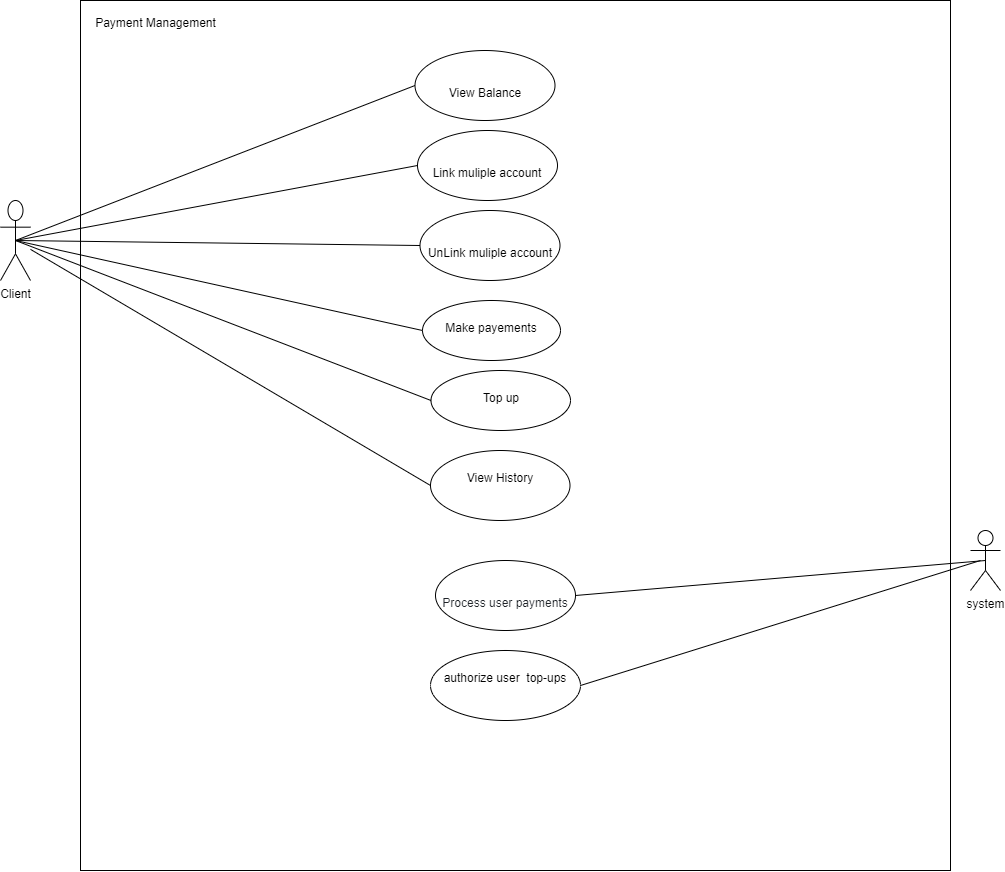

The diagram above was exported from draw.io. Its source (the exported page's mxGraphModel, read from the mxfile embedded in the PNG):
<mxGraphModel dx="1222" dy="798" grid="1" gridSize="10" guides="1" tooltips="1" connect="1" arrows="1" fold="1" page="1" pageScale="1" pageWidth="850" pageHeight="1100" math="0" shadow="0">
  <root>
    <mxCell id="0" />
    <mxCell id="1" parent="0" />
    <mxCell id="8XaT3vhJ8e15TlbrQIlY-1" value="" style="whiteSpace=wrap;html=1;aspect=fixed;strokeColor=default;align=center;verticalAlign=top;fontFamily=Helvetica;fontSize=12;fontColor=default;fillColor=default;" parent="1" vertex="1">
      <mxGeometry x="260" y="170" width="870" height="870" as="geometry" />
    </mxCell>
    <mxCell id="8XaT3vhJ8e15TlbrQIlY-2" value="Client" style="shape=umlActor;verticalLabelPosition=bottom;verticalAlign=top;html=1;outlineConnect=0;strokeColor=default;align=center;fontFamily=Helvetica;fontSize=12;fontColor=default;fillColor=default;" parent="1" vertex="1">
      <mxGeometry x="180" y="370" width="30" height="80" as="geometry" />
    </mxCell>
    <mxCell id="YoPnBePnG8h7hMXatmgw-1" value="" style="endArrow=none;endFill=1;endSize=12;html=1;rounded=0;fontFamily=Helvetica;fontSize=12;fontColor=default;entryX=0;entryY=0.5;entryDx=0;entryDy=0;startFill=0;exitX=0.5;exitY=0.5;exitDx=0;exitDy=0;exitPerimeter=0;" parent="1" source="8XaT3vhJ8e15TlbrQIlY-2" target="cWP7o5alO9ZeD85ciwLx-2" edge="1">
      <mxGeometry width="160" relative="1" as="geometry">
        <mxPoint x="220" y="280" as="sourcePoint" />
        <mxPoint x="599.9999999999998" y="260" as="targetPoint" />
      </mxGeometry>
    </mxCell>
    <mxCell id="YoPnBePnG8h7hMXatmgw-2" value="" style="endArrow=none;endFill=1;endSize=12;html=1;rounded=0;fontFamily=Helvetica;fontSize=12;fontColor=default;entryX=0;entryY=0.5;entryDx=0;entryDy=0;startFill=0;exitX=0.5;exitY=0.5;exitDx=0;exitDy=0;exitPerimeter=0;" parent="1" source="8XaT3vhJ8e15TlbrQIlY-2" target="cWP7o5alO9ZeD85ciwLx-1" edge="1">
      <mxGeometry width="160" relative="1" as="geometry">
        <mxPoint x="220" y="290" as="sourcePoint" />
        <mxPoint x="610.5" y="340" as="targetPoint" />
      </mxGeometry>
    </mxCell>
    <mxCell id="YoPnBePnG8h7hMXatmgw-3" value="" style="endArrow=none;endFill=1;endSize=12;html=1;rounded=0;fontFamily=Helvetica;fontSize=12;fontColor=default;entryX=0;entryY=0.5;entryDx=0;entryDy=0;startFill=0;exitX=0.5;exitY=0.5;exitDx=0;exitDy=0;exitPerimeter=0;" parent="1" source="8XaT3vhJ8e15TlbrQIlY-2" target="cWP7o5alO9ZeD85ciwLx-3" edge="1">
      <mxGeometry width="160" relative="1" as="geometry">
        <mxPoint x="220" y="300" as="sourcePoint" />
        <mxPoint x="607.0000000000002" y="425" as="targetPoint" />
      </mxGeometry>
    </mxCell>
    <mxCell id="mmdSjVx1MxoJhn-ht5KE-1" value="Payment Management" style="text;align=center;fontStyle=0;verticalAlign=middle;spacingLeft=3;spacingRight=3;strokeColor=none;rotatable=0;points=[[0,0.5],[1,0.5]];portConstraint=eastwest;html=1;fontFamily=Helvetica;fontSize=12;fontColor=default;" parent="1" vertex="1">
      <mxGeometry x="250" y="180" width="170" height="26" as="geometry" />
    </mxCell>
    <mxCell id="mmdSjVx1MxoJhn-ht5KE-2" value="&lt;div&gt;&lt;br&gt;&lt;/div&gt;&lt;div&gt;&lt;span style=&quot;background-color: transparent; color: light-dark(rgb(0, 0, 0), rgb(255, 255, 255));&quot;&gt;Make payements&lt;/span&gt;&lt;/div&gt;" style="ellipse;whiteSpace=wrap;html=1;strokeColor=default;align=center;verticalAlign=top;fontFamily=Helvetica;fontSize=12;fontColor=default;fillColor=default;" parent="1" vertex="1">
      <mxGeometry x="602" y="470" width="138" height="60" as="geometry" />
    </mxCell>
    <mxCell id="mmdSjVx1MxoJhn-ht5KE-3" value="" style="endArrow=none;endFill=1;endSize=12;html=1;rounded=0;fontFamily=Helvetica;fontSize=12;fontColor=default;entryX=0;entryY=0.5;entryDx=0;entryDy=0;startFill=0;exitX=0.5;exitY=0.5;exitDx=0;exitDy=0;exitPerimeter=0;" parent="1" source="8XaT3vhJ8e15TlbrQIlY-2" target="mmdSjVx1MxoJhn-ht5KE-2" edge="1">
      <mxGeometry width="160" relative="1" as="geometry">
        <mxPoint x="220" y="310" as="sourcePoint" />
        <mxPoint x="380" y="310" as="targetPoint" />
      </mxGeometry>
    </mxCell>
    <mxCell id="mmdSjVx1MxoJhn-ht5KE-4" value="&lt;div&gt;&lt;br&gt;&lt;/div&gt;T&lt;span style=&quot;background-color: transparent; color: light-dark(rgb(0, 0, 0), rgb(255, 255, 255));&quot;&gt;op up&lt;/span&gt;" style="ellipse;whiteSpace=wrap;html=1;strokeColor=default;align=center;verticalAlign=top;fontFamily=Helvetica;fontSize=12;fontColor=default;fillColor=default;" parent="1" vertex="1">
      <mxGeometry x="610.5" y="540" width="139.5" height="60" as="geometry" />
    </mxCell>
    <mxCell id="mmdSjVx1MxoJhn-ht5KE-5" value="" style="endArrow=none;endFill=1;endSize=12;html=1;rounded=0;fontFamily=Helvetica;fontSize=12;fontColor=default;entryX=0;entryY=0.5;entryDx=0;entryDy=0;startFill=0;exitX=0.5;exitY=0.5;exitDx=0;exitDy=0;exitPerimeter=0;" parent="1" source="8XaT3vhJ8e15TlbrQIlY-2" target="mmdSjVx1MxoJhn-ht5KE-4" edge="1">
      <mxGeometry width="160" relative="1" as="geometry">
        <mxPoint x="220" y="330" as="sourcePoint" />
        <mxPoint x="380" y="330" as="targetPoint" />
      </mxGeometry>
    </mxCell>
    <mxCell id="mmdSjVx1MxoJhn-ht5KE-6" value="&lt;div&gt;&lt;br&gt;&lt;/div&gt;View History" style="ellipse;whiteSpace=wrap;html=1;strokeColor=default;align=center;verticalAlign=top;fontFamily=Helvetica;fontSize=12;fontColor=default;fillColor=default;" parent="1" vertex="1">
      <mxGeometry x="610" y="620" width="139.5" height="70" as="geometry" />
    </mxCell>
    <mxCell id="mmdSjVx1MxoJhn-ht5KE-7" value="" style="endArrow=none;endFill=1;endSize=12;html=1;rounded=0;fontFamily=Helvetica;fontSize=12;fontColor=default;entryX=0;entryY=0.5;entryDx=0;entryDy=0;startFill=0;" parent="1" source="8XaT3vhJ8e15TlbrQIlY-2" target="mmdSjVx1MxoJhn-ht5KE-6" edge="1">
      <mxGeometry width="160" relative="1" as="geometry">
        <mxPoint x="230" y="340" as="sourcePoint" />
        <mxPoint x="390" y="340" as="targetPoint" />
      </mxGeometry>
    </mxCell>
    <mxCell id="mmdSjVx1MxoJhn-ht5KE-10" value="system" style="shape=umlActor;verticalLabelPosition=bottom;verticalAlign=top;html=1;outlineConnect=0;strokeColor=default;align=center;fontFamily=Helvetica;fontSize=12;fontColor=default;fillColor=default;" parent="1" vertex="1">
      <mxGeometry x="1150" y="700" width="30" height="60" as="geometry" />
    </mxCell>
    <mxCell id="mmdSjVx1MxoJhn-ht5KE-13" value="&lt;div&gt;&lt;span style=&quot;background-color: rgb(255, 255, 255); text-align: left;&quot;&gt;&lt;font face=&quot;Helvetica&quot; style=&quot;color: rgb(0, 0, 0);&quot;&gt;&lt;br&gt;&lt;/font&gt;&lt;/span&gt;&lt;/div&gt;&lt;div&gt;&lt;span style=&quot;background-color: rgb(255, 255, 255); text-align: left;&quot;&gt;&lt;font face=&quot;Helvetica&quot; style=&quot;color: rgb(0, 0, 0);&quot;&gt;authorize user&amp;nbsp; top-ups&lt;/font&gt;&lt;/span&gt;&lt;/div&gt;" style="ellipse;whiteSpace=wrap;html=1;strokeColor=default;align=center;verticalAlign=top;fontFamily=Helvetica;fontSize=12;fontColor=default;fillColor=default;" parent="1" vertex="1">
      <mxGeometry x="610" y="820" width="150" height="70" as="geometry" />
    </mxCell>
    <mxCell id="mmdSjVx1MxoJhn-ht5KE-14" value="" style="endArrow=none;endFill=1;endSize=12;html=1;rounded=0;fontFamily=Helvetica;fontSize=12;fontColor=default;entryX=1;entryY=0.5;entryDx=0;entryDy=0;exitX=0.5;exitY=0.5;exitDx=0;exitDy=0;exitPerimeter=0;startFill=0;" parent="1" source="mmdSjVx1MxoJhn-ht5KE-10" target="cWP7o5alO9ZeD85ciwLx-4" edge="1">
      <mxGeometry width="160" relative="1" as="geometry">
        <mxPoint x="1090" y="750" as="sourcePoint" />
        <mxPoint x="760.0000000000002" y="775" as="targetPoint" />
      </mxGeometry>
    </mxCell>
    <mxCell id="mmdSjVx1MxoJhn-ht5KE-15" value="" style="endArrow=none;endFill=1;endSize=12;html=1;rounded=0;fontFamily=Helvetica;fontSize=12;fontColor=default;entryX=1;entryY=0.5;entryDx=0;entryDy=0;startFill=0;" parent="1" target="mmdSjVx1MxoJhn-ht5KE-13" edge="1">
      <mxGeometry width="160" relative="1" as="geometry">
        <mxPoint x="1160" y="730" as="sourcePoint" />
        <mxPoint x="1320" y="730" as="targetPoint" />
      </mxGeometry>
    </mxCell>
    <mxCell id="cWP7o5alO9ZeD85ciwLx-1" value="&lt;br&gt;&lt;div&gt;Link muliple account&lt;/div&gt;" style="ellipse;whiteSpace=wrap;html=1;" vertex="1" parent="1">
      <mxGeometry x="597" y="300" width="140" height="70" as="geometry" />
    </mxCell>
    <mxCell id="cWP7o5alO9ZeD85ciwLx-2" value="&lt;br&gt;&lt;div&gt;View Balance&lt;/div&gt;" style="ellipse;whiteSpace=wrap;html=1;" vertex="1" parent="1">
      <mxGeometry x="594.5" y="220" width="140" height="70" as="geometry" />
    </mxCell>
    <mxCell id="cWP7o5alO9ZeD85ciwLx-3" value="&lt;br&gt;&lt;div&gt;UnLink muliple account&lt;/div&gt;" style="ellipse;whiteSpace=wrap;html=1;" vertex="1" parent="1">
      <mxGeometry x="599.5" y="380" width="140" height="70" as="geometry" />
    </mxCell>
    <mxCell id="cWP7o5alO9ZeD85ciwLx-4" value="&lt;br&gt;&lt;div&gt;&lt;span style=&quot;color: rgb(31, 35, 40); text-align: left; background-color: rgb(255, 255, 255);&quot;&gt;Process user payments&lt;/span&gt;&lt;/div&gt;" style="ellipse;whiteSpace=wrap;html=1;" vertex="1" parent="1">
      <mxGeometry x="615" y="730" width="140" height="70" as="geometry" />
    </mxCell>
  </root>
</mxGraphModel>